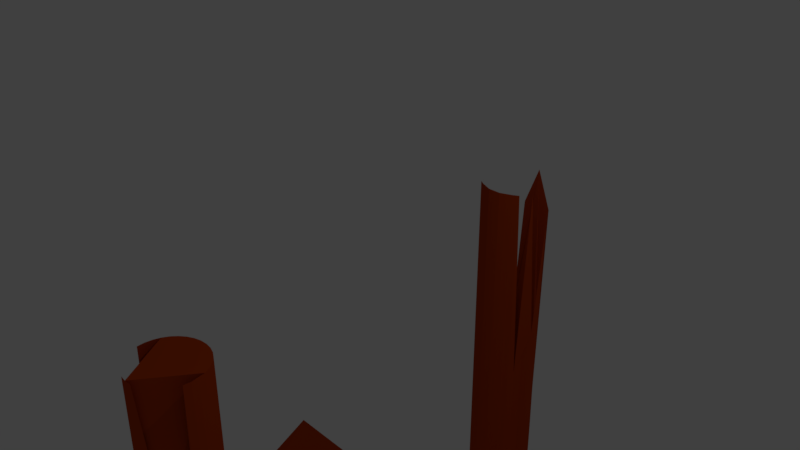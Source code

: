 # Source: fixax.blend  (saved by Blender 2.79.0; exported with 4.5.12 LTS)
import bpy
from mathutils import Matrix  # noqa: F401  (used for matrix-valued properties, if any)

bpy.ops.wm.read_factory_settings(use_empty=True)
scene = bpy.context.scene
scene.name = 'Scene'

# ---- collections
col_collection_1 = bpy.data.collections.new('Collection 1'); scene.collection.children.link(col_collection_1)

# ---- materials (node trees are filled in below, after node groups)
mat_material_005 = bpy.data.materials.new('Material.005')
mat_material_005.alpha_threshold = 0.0
mat_material_005.use_transparent_shadow = False
mat_material_005.diffuse_color = (0.4735, 0.05286, 0.004391, 1.0)
mat_material_005.roughness = 0.5
mat_material_006 = bpy.data.materials.new('Material.006')
mat_material_006.alpha_threshold = 0.0
mat_material_006.use_transparent_shadow = False
mat_material_006.diffuse_color = (0.4735, 0.05286, 0.004391, 1.0)
mat_material_006.roughness = 0.5
mat_material_004 = bpy.data.materials.new('Material.004')
mat_material_004.alpha_threshold = 0.0
mat_material_004.use_transparent_shadow = False
mat_material_004.diffuse_color = (0.4735, 0.05286, 0.004391, 1.0)
mat_material_004.roughness = 0.5
mat_material_003 = bpy.data.materials.new('Material.003')
mat_material_003.alpha_threshold = 0.0
mat_material_003.use_transparent_shadow = False
mat_material_003.diffuse_color = (0.4735, 0.05286, 0.004391, 1.0)
mat_material_003.roughness = 0.5
mat_material_002 = bpy.data.materials.new('Material.002')
mat_material_002.alpha_threshold = 0.0
mat_material_002.use_transparent_shadow = False
mat_material_002.diffuse_color = (0.4735, 0.05286, 0.004391, 1.0)
mat_material_002.roughness = 0.5
mat_material_001 = bpy.data.materials.new('Material.001')
mat_material_001.alpha_threshold = 0.0
mat_material_001.use_transparent_shadow = False
mat_material_001.diffuse_color = (0.4735, 0.05286, 0.004391, 1.0)
mat_material_001.roughness = 0.5
mat_material_001.specular_intensity = 0.3503

# ---- material node trees

# ---- world
world_world = bpy.data.worlds.new('World'); scene.world = world_world
world_world.color = (0.05088, 0.05088, 0.05088)
world_world.use_sun_shadow = False
world_world.sun_shadow_jitter_overblur = 0.0
world_world.cycles.sampling_method = 'MANUAL'

# ---- cameras
cam_camera = bpy.data.cameras.new('Camera')
cam_camera.clip_end = 100.0
cam_camera.lens = 35.0
cam_camera.sensor_width = 32.0
cam_camera.sensor_height = 18.0
cam_camera.ortho_scale = 7.314
cam_camera.dof.focus_distance = 0.0
cam_camera.dof.aperture_fstop = 128.0

# ---- lights
light_lamp = bpy.data.lights.new('Lamp', 'POINT')
light_lamp.transmission_factor = 0.0
light_lamp.cutoff_distance = 30.0
light_lamp.energy = 100.0
light_lamp.shadow_buffer_clip_start = 1.001
light_lamp.shadow_soft_size = 0.1
light_lamp.shadow_maximum_resolution = 0.006
light_lamp.use_absolute_resolution = True

# ---- meshes
me_cylinder_002 = bpy.data.meshes.new('Cylinder.002')
me_cylinder_002.from_pydata([(0.0, 1.0, -1.0), (0.0, 1.084, 1.007), (0.1951, 0.9808, -1.0), (0.2091, 1.058, 0.6743), (0.3827, 0.9239, -1.0), (0.4691, 1.081, 0.9061), (0.5556, 0.8315, -1.0), (0.5632, 0.8487, 0.4767), (0.7071, 0.7071, -1.0), (0.7014, 0.7042, 0.2557), (0.8315, 0.5556, -1.0), (0.8204, 0.5484, 0.1919), (0.9239, 0.3827, -1.0), (0.9127, 0.3774, 0.3253), (0.9808, 0.1951, -1.0), (0.9685, 0.1919, 0.3306), (1.0, 7.55e-08, -1.0), (1.188, 0.03004, 0.9174), (0.9808, -0.1951, -1.0), (1.13, -0.2009, 0.6061), (0.9239, -0.3827, -1.0), (0.9519, -0.3954, 1.001), (0.8315, -0.5556, -1.0), (0.8232, -0.5501, 0.4835), (0.7071, -0.7071, -1.0), (0.7331, -0.7349, 1.001), (0.5556, -0.8315, -1.0), (0.5602, -0.8389, 1.001), (0.3827, -0.9239, -1.0), (0.383, -0.9246, 1.0), (0.1951, -0.9808, -1.0), (0.1971, -0.9909, 1.001), (-3.258e-07, -1.0, -1.0), (-3.258e-07, -1.0, 1.0), (-0.1951, -0.9808, -1.0), (-0.1971, -0.9909, 1.001), (-0.3827, -0.9239, -1.0), (-0.383, -0.9246, 1.0), (-0.5556, -0.8315, -1.0), (-0.5602, -0.8389, 1.001), (-0.7071, -0.7071, -1.0), (-0.7331, -0.7349, 1.001), (-0.8315, -0.5556, -1.0), (-0.8232, -0.5501, 0.4835), (-0.9239, -0.3827, -1.0), (-0.9519, -0.3954, 1.001), (-0.9808, -0.1951, -1.0), (-1.136, -0.2013, 0.6242), (-1.0, 9.656e-07, -1.0), (-1.202, 0.02962, 0.9049), (-0.9808, 0.1951, -1.0), (-0.9685, 0.1919, 0.3306), (-0.9239, 0.3827, -1.0), (-0.9127, 0.3774, 0.3252), (-0.8315, 0.5556, -1.0), (-0.8203, 0.5484, 0.19), (-0.7071, 0.7071, -1.0), (-0.7013, 0.7042, 0.2541), (-0.5556, 0.8315, -1.0), (-0.5632, 0.8487, 0.4758), (-0.3827, 0.9239, -1.0), (-0.4688, 1.081, 0.9052), (-0.1951, 0.9808, -1.0), (-0.2091, 1.058, 0.6743)], [], [(0, 1, 3, 2), (2, 3, 5, 4), (4, 5, 7, 6), (6, 7, 9, 8), (8, 9, 11, 10), (10, 11, 13, 12), (12, 13, 15, 14), (14, 15, 17, 16), (16, 17, 19, 18), (18, 19, 21, 20), (20, 21, 23, 22), (22, 23, 25, 24), (24, 25, 27, 26), (26, 27, 29, 28), (28, 29, 31, 30), (30, 31, 33, 32), (32, 33, 35, 34), (34, 35, 37, 36), (36, 37, 39, 38), (38, 39, 41, 40), (40, 41, 43, 42), (42, 43, 45, 44), (44, 45, 47, 46), (46, 47, 49, 48), (48, 49, 51, 50), (50, 51, 53, 52), (52, 53, 55, 54), (54, 55, 57, 56), (56, 57, 59, 58), (58, 59, 61, 60), (3, 1, 63, 61, 59, 57, 55, 53, 51, 49, 47, 45, 43, 41, 39, 37, 35, 33, 31, 29, 27, 25, 23, 21, 19, 17, 15, 13, 11, 9, 7, 5), (60, 61, 63, 62), (62, 63, 1, 0), (0, 2, 4, 6, 8, 10, 12, 14, 16, 18, 20, 22, 24, 26, 28, 30, 32, 34, 36, 38, 40, 42, 44, 46, 48, 50, 52, 54, 56, 58, 60, 62)])
me_cylinder_002.materials.append(mat_material_005)
me_cylinder_002.use_remesh_preserve_volume = False
me_cylinder_002.use_remesh_preserve_attributes = False
me_cylinder_002.use_mirror_vertex_groups = False
me_cylinder_002.update()
me_cylinder_001 = bpy.data.meshes.new('Cylinder.001')
me_cylinder_001.from_pydata([(0.0, 1.0, -1.0), (0.0, 1.0, 1.0), (0.1951, 0.9808, -1.0), (0.1951, 0.9808, 1.0), (0.3827, 0.9239, -1.0), (0.3827, 0.9239, 1.0), (0.5556, 0.8315, -1.0), (0.5556, 0.8315, 1.0), (0.7071, 0.7071, -1.0), (0.7071, 0.7071, 1.0), (0.8315, 0.5556, -1.0), (0.8315, 0.5556, 1.0), (0.9239, 0.3827, -1.0), (0.9239, 0.3827, 1.0), (0.9808, 0.1951, -1.0), (0.9808, 0.1951, 1.0), (1.0, 7.55e-08, -1.0), (1.0, 7.55e-08, 1.0), (0.9808, -0.1951, -1.0), (0.9808, -0.1951, 1.0), (0.9239, -0.3827, -1.0), (0.908, -0.3746, 0.06327), (0.8315, -0.5556, -1.0), (0.8177, -0.5452, 0.09705), (0.7071, -0.7071, -1.0), (0.6978, -0.6972, 0.2891), (0.5556, -0.8315, -1.0), (0.5524, -0.8265, 0.6911), (0.3827, -0.9239, -1.0), (0.3812, -0.9204, 0.8023), (0.1951, -0.9808, -1.0), (0.1951, -0.9808, 1.0), (-3.258e-07, -1.0, -1.0), (-3.258e-07, -1.0, 1.0), (-0.1951, -0.9808, -1.0), (-0.1951, -0.9808, 1.0), (-0.3827, -0.9239, -1.0), (-0.3812, -0.9204, 0.8022), (-0.5556, -0.8315, -1.0), (-0.5524, -0.8265, 0.6912), (-0.7071, -0.7071, -1.0), (-0.6977, -0.6972, 0.2887), (-0.8315, -0.5556, -1.0), (-0.8177, -0.5452, 0.0969), (-0.9239, -0.3827, -1.0), (-0.908, -0.3746, 0.06322), (-0.9808, -0.1951, -1.0), (-0.9808, -0.1951, 1.0), (-1.0, 9.656e-07, -1.0), (-1.0, 9.656e-07, 1.0), (-0.9808, 0.1951, -1.0), (-0.9808, 0.1951, 1.0), (-0.9239, 0.3827, -1.0), (-0.9239, 0.3827, 1.0), (-0.8315, 0.5556, -1.0), (-0.8315, 0.5556, 1.0), (-0.7071, 0.7071, -1.0), (-0.7071, 0.7071, 1.0), (-0.5556, 0.8315, -1.0), (-0.5556, 0.8315, 1.0), (-0.3827, 0.9239, -1.0), (-0.3827, 0.9239, 1.0), (-0.1951, 0.9808, -1.0), (-0.1951, 0.9808, 1.0)], [], [(0, 1, 3, 2), (2, 3, 5, 4), (4, 5, 7, 6), (6, 7, 9, 8), (8, 9, 11, 10), (10, 11, 13, 12), (12, 13, 15, 14), (14, 15, 17, 16), (16, 17, 19, 18), (18, 19, 21, 20), (20, 21, 23, 22), (22, 23, 25, 24), (24, 25, 27, 26), (26, 27, 29, 28), (28, 29, 31, 30), (30, 31, 33, 32), (32, 33, 35, 34), (34, 35, 37, 36), (36, 37, 39, 38), (38, 39, 41, 40), (40, 41, 43, 42), (42, 43, 45, 44), (44, 45, 47, 46), (46, 47, 49, 48), (48, 49, 51, 50), (50, 51, 53, 52), (52, 53, 55, 54), (54, 55, 57, 56), (56, 57, 59, 58), (58, 59, 61, 60), (3, 1, 63, 61, 59, 57, 55, 53, 51, 49, 47, 45, 43, 41, 39, 37, 35, 33, 31, 29, 27, 25, 23, 21, 19, 17, 15, 13, 11, 9, 7, 5), (60, 61, 63, 62), (62, 63, 1, 0), (0, 2, 4, 6, 8, 10, 12, 14, 16, 18, 20, 22, 24, 26, 28, 30, 32, 34, 36, 38, 40, 42, 44, 46, 48, 50, 52, 54, 56, 58, 60, 62)])
me_cylinder_001.materials.append(mat_material_006)
me_cylinder_001.use_remesh_preserve_volume = False
me_cylinder_001.use_remesh_preserve_attributes = False
me_cylinder_001.use_mirror_vertex_groups = False
me_cylinder_001.update()
me_cube_004 = bpy.data.meshes.new('Cube.004')
me_cube_004.from_pydata([(-1.0, -1.0, -1.0), (-1.015, -1.127, 1.38), (-1.0, 1.0, -1.0), (-0.8179, 0.9301, 1.177), (1.0, -1.0, -1.0), (1.015, -1.127, 1.38), (1.0, 1.0, -1.0), (0.8373, 0.9085, 1.15)], [], [(0, 1, 3, 2), (2, 3, 7, 6), (6, 7, 5, 4), (4, 5, 1, 0), (2, 6, 4, 0), (7, 3, 1, 5)])
me_cube_004.materials.append(mat_material_004)
me_cube_004.use_remesh_preserve_volume = False
me_cube_004.use_remesh_preserve_attributes = False
me_cube_004.use_mirror_vertex_groups = False
me_cube_004.update()
me_cube_003 = bpy.data.meshes.new('Cube.003')
me_cube_003.from_pydata([(-1.0, -1.0, -1.0), (-1.0, -1.001, 1.004), (-1.001, 1.012, -1.018), (-0.6754, 0.5771, 0.5959), (1.0, -1.0, -1.0), (1.0, -1.001, 1.004), (1.001, 1.012, -1.018), (0.6258, 0.6288, 0.6506)], [], [(0, 1, 3, 2), (2, 3, 7, 6), (6, 7, 5, 4), (4, 5, 1, 0), (2, 6, 4, 0), (7, 3, 1, 5)])
me_cube_003.materials.append(mat_material_003)
me_cube_003.use_remesh_preserve_volume = False
me_cube_003.use_remesh_preserve_attributes = False
me_cube_003.use_mirror_vertex_groups = False
me_cube_003.update()
me_cube_002 = bpy.data.meshes.new('Cube.002')
me_cube_002.from_pydata([(-1.0, -1.0, -1.0), (-1.0, -1.0, 1.0), (-1.0, 1.0, -1.0), (-0.8575, 0.8357, 0.8357), (1.0, -1.0, -1.0), (1.0, -1.0, 1.0), (1.0, 1.0, -1.0), (0.8477, 0.8454, 0.8454)], [], [(0, 1, 3, 2), (2, 3, 7, 6), (6, 7, 5, 4), (4, 5, 1, 0), (2, 6, 4, 0), (7, 3, 1, 5)])
me_cube_002.materials.append(mat_material_002)
me_cube_002.use_remesh_preserve_volume = False
me_cube_002.use_remesh_preserve_attributes = False
me_cube_002.use_mirror_vertex_groups = False
me_cube_002.update()
me_cube_001 = bpy.data.meshes.new('Cube.001')
me_cube_001.from_pydata([(-1.0, -1.001, -1.003), (-0.6179, -0.6961, 0.9857), (-1.008, 1.006, -1.028), (-1.168, 1.158, 1.92), (1.0, -1.001, -1.003), (0.7033, -0.6432, 1.015), (1.008, 1.006, -1.028), (1.168, 1.158, 1.92), (1.168, 1.158, 1.92), (1.008, 1.006, -1.028), (1.0, -1.001, -1.003), (0.7033, -0.6432, 1.015)], [], [(0, 1, 3, 2), (2, 3, 7, 6), (7, 5, 11, 8), (4, 5, 1, 0), (2, 6, 4, 0), (7, 3, 1, 5), (9, 8, 11, 10), (6, 7, 8, 9), (5, 4, 10, 11), (4, 6, 9, 10)])
_ca = me_cube_001.color_attributes.new('Col', 'BYTE_COLOR', 'CORNER')
_ca.data.foreach_set('color', [0.02956, 0.0137, 0.0185, 1.0, 0.02956, 0.0137, 0.01681, 1.0, 0.03689, 0.01681, 0.0319, 1.0, 0.02732, 0.01033, 0.0331, 1.0, 0.02732, 0.01033, 0.0331, 1.0, 0.03689, 0.01681, 0.0319, 1.0, 0.02732, 0.01096, 0.0319, 1.0, 0.02732, 0.01033, 0.0331, 1.0, 0.02732, 0.01096, 0.0319, 1.0, 0.0331, 0.02315, 0.0, 1.0, 0.0331, 0.02315, 0.0, 1.0, 0.02732, 0.01096, 0.0319, 1.0, 0.0331, 0.02315, 0.0, 1.0, 0.0331, 0.02315, 0.0, 1.0, 0.02956, 0.0137, 0.01681, 1.0, 0.02956, 0.0137, 0.0185, 1.0, 0.02732, 0.01033, 0.0331, 1.0, 0.0319, 0.01298, 0.0382, 1.0, 1.0, 1.0, 1.0, 1.0, 0.1441, 0.1022, 0.15, 1.0, 0.02732, 0.01096, 0.0319, 1.0, 0.03689, 0.01681, 0.0319, 1.0, 0.02956, 0.0137, 0.01681, 1.0, 0.0331, 0.02315, 0.0, 1.0, 0.02732, 0.01033, 0.0331, 1.0, 0.02732, 0.01096, 0.0319, 1.0, 0.0331, 0.02315, 0.0, 1.0, 0.0331, 0.02315, 0.0, 1.0, 0.02732, 0.01033, 0.0331, 1.0, 0.02732, 0.01096, 0.0319, 1.0, 0.02732, 0.01096, 0.0319, 1.0, 0.02732, 0.01033, 0.0331, 1.0, 0.0331, 0.02315, 0.0, 1.0, 0.0331, 0.02315, 0.0, 1.0, 0.0331, 0.02315, 0.0, 1.0, 0.0331, 0.02315, 0.0, 1.0, 1.0, 1.0, 1.0, 1.0, 0.0319, 0.01298, 0.0382, 1.0, 0.0319, 0.01298, 0.0382, 1.0, 1.0, 1.0, 1.0, 1.0])
me_cube_001.materials.append(mat_material_001)
me_cube_001.use_remesh_preserve_volume = False
me_cube_001.use_remesh_preserve_attributes = False
me_cube_001.use_mirror_vertex_groups = False
me_cube_001.update()

# ---- objects
ob_cylinder_002 = bpy.data.objects.new('Cylinder.002', me_cylinder_002)
ob_cylinder_001 = bpy.data.objects.new('Cylinder.001', me_cylinder_001)
ob_cube_003 = bpy.data.objects.new('Cube.003', me_cube_004)
ob_cube_002 = bpy.data.objects.new('Cube.002', me_cube_003)
ob_cube_001 = bpy.data.objects.new('Cube.001', me_cube_002)
ob_cube = bpy.data.objects.new('Cube', me_cube_001)
ob_lamp = bpy.data.objects.new('Lamp', light_lamp)
ob_camera = bpy.data.objects.new('Camera', cam_camera)

# ---- transforms, parenting, visibility, modifiers, constraints
ob_cylinder_002.location = (-0.02212, 2.943, -5.881)
ob_cylinder_002.scale = (0.5, 0.5, 6.0)
ob_cylinder_002.lineart.crease_threshold = 0.0
ob_cylinder_001.location = (0.006791, -2.954, -6.24)
ob_cylinder_001.scale = (0.5, 0.5, 6.0)
ob_cylinder_001.lineart.crease_threshold = 0.0
ob_cube_003.location = (0.0, 7.5, -12.75)
ob_cube_003.scale = (6.25, 0.75, 0.25)
ob_cube_003.lineart.crease_threshold = 0.0
ob_cube_002.location = (0.0, 6.2, -12.5)
ob_cube_002.scale = (6.5, 0.75, 0.5)
ob_cube_002.lineart.crease_threshold = 0.0
ob_cube_001.location = (0.01403, 4.7, -12.25)
ob_cube_001.scale = (6.75, 0.75, 0.75)
ob_cube_001.lineart.crease_threshold = 0.0
ob_cube.location = (0.0, 0.0, -12.0)
ob_cube.scale = (7.0, 4.0, 1.0)
ob_cube.lineart.crease_threshold = 0.0
ob_lamp.location = (4.076, 1.005, 5.904)
ob_lamp.rotation_euler = (0.6503, 0.05522, 1.866)
ob_lamp.lock_rotations_4d = False
ob_lamp.empty_display_type = 'ARROWS'
ob_lamp.color = (0.0, 0.0, 0.0, 0.0)
ob_lamp.lineart.crease_threshold = 0.0
ob_camera.location = (7.481, -6.508, 5.344)
ob_camera.rotation_euler = (1.109, 0.0, 0.8149)
ob_camera.lock_rotations_4d = False
ob_camera.empty_display_type = 'ARROWS'
ob_camera.color = (0.0, 0.0, 0.0, 0.0)
ob_camera.display_type = 'WIRE'
ob_camera.lineart.crease_threshold = 0.0

# ---- collection membership
col_collection_1.objects.link(ob_cylinder_002)
col_collection_1.objects.link(ob_cylinder_001)
col_collection_1.objects.link(ob_cube_003)
col_collection_1.objects.link(ob_cube_002)
col_collection_1.objects.link(ob_cube_001)
col_collection_1.objects.link(ob_cube)
col_collection_1.objects.link(ob_lamp)
col_collection_1.objects.link(ob_camera)

# ---- scene / render settings (as saved in the file)
scene.camera = ob_camera
scene.frame_start = 1; scene.frame_end = 250; scene.frame_set(23)
scene.render.engine = 'BLENDER_EEVEE_NEXT'
scene.render.resolution_percentage = 50
scene.render.dither_intensity = 0.0
scene.cycles.use_denoising = False
scene.cycles.samples = 128
scene.cycles.sampling_pattern = 'TABULATED_SOBOL'
scene.cycles.use_adaptive_sampling = False
scene.cycles.use_light_tree = False
scene.cycles.blur_glossy = 0.0
scene.cycles.sample_clamp_indirect = 0.0
scene.view_settings.view_transform = 'Standard'
bpy.context.view_layer.update()
